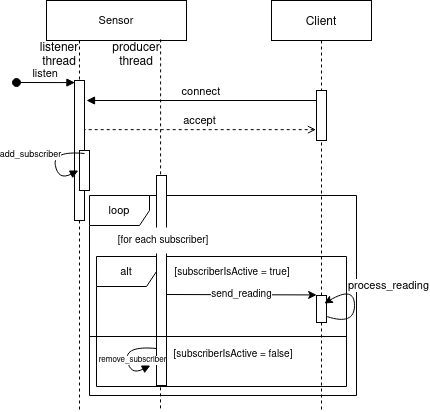

The diagram above was exported from draw.io. Its source (the exported page's mxGraphModel, read from the mxfile embedded in the PNG):
<mxGraphModel dx="803" dy="358" grid="1" gridSize="10" guides="1" tooltips="1" connect="1" arrows="1" fold="1" page="1" pageScale="1" pageWidth="850" pageHeight="1100" math="0" shadow="0">
  <root>
    <mxCell id="0" />
    <mxCell id="1" parent="0" />
    <mxCell id="riIJLWqi5oHod23oQd-r-19" value="loop" style="shape=umlFrame;whiteSpace=wrap;html=1;fontSize=11;" vertex="1" parent="1">
      <mxGeometry x="103" y="225" width="267" height="200" as="geometry" />
    </mxCell>
    <mxCell id="riIJLWqi5oHod23oQd-r-8" value="" style="endArrow=none;dashed=1;html=1;rounded=0;fontSize=11;exitX=0.833;exitY=0;exitDx=0;exitDy=0;exitPerimeter=0;" edge="1" parent="1">
      <mxGeometry width="50" height="50" relative="1" as="geometry">
        <mxPoint x="92.9799999999999" y="70" as="sourcePoint" />
        <mxPoint x="93" y="440" as="targetPoint" />
      </mxGeometry>
    </mxCell>
    <mxCell id="3nuBFxr9cyL0pnOWT2aG-7" value="accept" style="verticalAlign=bottom;endArrow=none;dashed=1;endSize=8;shadow=0;strokeWidth=1;startArrow=open;startFill=0;endFill=0;exitX=-0.057;exitY=0.783;exitDx=0;exitDy=0;exitPerimeter=0;" parent="1" source="3nuBFxr9cyL0pnOWT2aG-6" target="3nuBFxr9cyL0pnOWT2aG-2" edge="1">
      <mxGeometry relative="1" as="geometry">
        <mxPoint x="275" y="236" as="targetPoint" />
        <mxPoint x="340" y="230" as="sourcePoint" />
      </mxGeometry>
    </mxCell>
    <mxCell id="3nuBFxr9cyL0pnOWT2aG-8" value="connect" style="verticalAlign=bottom;endArrow=none;shadow=0;strokeWidth=1;startArrow=block;startFill=1;endFill=0;" parent="1" target="3nuBFxr9cyL0pnOWT2aG-6" edge="1">
      <mxGeometry relative="1" as="geometry">
        <mxPoint x="100" y="130" as="sourcePoint" />
      </mxGeometry>
    </mxCell>
    <mxCell id="3nuBFxr9cyL0pnOWT2aG-2" value="" style="points=[];perimeter=orthogonalPerimeter;rounded=0;shadow=0;strokeWidth=1;" parent="1" vertex="1">
      <mxGeometry x="88" y="110" width="10" height="140" as="geometry" />
    </mxCell>
    <mxCell id="3nuBFxr9cyL0pnOWT2aG-3" value="listen" style="verticalAlign=bottom;startArrow=oval;endArrow=block;startSize=8;shadow=0;strokeWidth=1;entryX=0.043;entryY=0.015;entryDx=0;entryDy=0;entryPerimeter=0;" parent="1" target="3nuBFxr9cyL0pnOWT2aG-2" edge="1">
      <mxGeometry relative="1" as="geometry">
        <mxPoint x="30" y="112" as="sourcePoint" />
      </mxGeometry>
    </mxCell>
    <mxCell id="riIJLWqi5oHod23oQd-r-3" value="" style="points=[];perimeter=orthogonalPerimeter;rounded=0;shadow=0;strokeWidth=1;" vertex="1" parent="1">
      <mxGeometry x="93" y="180" width="10" height="40" as="geometry" />
    </mxCell>
    <mxCell id="riIJLWqi5oHod23oQd-r-2" value="" style="curved=1;endArrow=none;html=1;rounded=0;entryX=0.114;entryY=0.565;entryDx=0;entryDy=0;entryPerimeter=0;startArrow=block;startFill=1;endFill=0;" edge="1" parent="1">
      <mxGeometry width="50" height="50" relative="1" as="geometry">
        <mxPoint x="91.86000000000001" y="200" as="sourcePoint" />
        <mxPoint x="98" y="183" as="targetPoint" />
        <Array as="points">
          <mxPoint x="91.86000000000001" y="200" />
          <mxPoint x="71.86000000000001" y="210" />
          <mxPoint x="65.86000000000001" y="180" />
        </Array>
      </mxGeometry>
    </mxCell>
    <mxCell id="riIJLWqi5oHod23oQd-r-6" value="&lt;br&gt;&lt;div&gt;Sensor&lt;/div&gt;&lt;div&gt;&lt;br&gt;&lt;/div&gt;" style="rounded=0;whiteSpace=wrap;html=1;fontSize=11;" vertex="1" parent="1">
      <mxGeometry x="60" y="30" width="140" height="40" as="geometry" />
    </mxCell>
    <mxCell id="riIJLWqi5oHod23oQd-r-10" value="" style="endArrow=none;dashed=1;html=1;rounded=0;fontSize=11;exitX=0.902;exitY=-0.038;exitDx=0;exitDy=0;exitPerimeter=0;" edge="1" parent="1" source="riIJLWqi5oHod23oQd-r-13">
      <mxGeometry width="50" height="50" relative="1" as="geometry">
        <mxPoint x="499.71" y="140" as="sourcePoint" />
        <mxPoint x="174" y="440" as="targetPoint" />
      </mxGeometry>
    </mxCell>
    <mxCell id="riIJLWqi5oHod23oQd-r-12" value="listener thread" style="text;html=1;strokeColor=none;fillColor=none;align=center;verticalAlign=middle;whiteSpace=wrap;rounded=0;" vertex="1" parent="1">
      <mxGeometry x="43" y="70" width="60" height="30" as="geometry" />
    </mxCell>
    <mxCell id="riIJLWqi5oHod23oQd-r-13" value="producer thread" style="text;html=1;strokeColor=none;fillColor=none;align=center;verticalAlign=middle;whiteSpace=wrap;rounded=0;" vertex="1" parent="1">
      <mxGeometry x="120" y="70" width="60" height="30" as="geometry" />
    </mxCell>
    <mxCell id="riIJLWqi5oHod23oQd-r-18" value="alt" style="shape=umlFrame;whiteSpace=wrap;html=1;fontSize=11;" vertex="1" parent="1">
      <mxGeometry x="110" y="286" width="250" height="130" as="geometry" />
    </mxCell>
    <mxCell id="riIJLWqi5oHod23oQd-r-16" value="" style="points=[];perimeter=orthogonalPerimeter;rounded=0;shadow=0;strokeWidth=1;" vertex="1" parent="1">
      <mxGeometry x="170" y="205" width="10" height="210" as="geometry" />
    </mxCell>
    <mxCell id="riIJLWqi5oHod23oQd-r-20" value="&lt;font style=&quot;font-size: 10px;&quot;&gt;[for each subscriber]&lt;/font&gt;" style="text;html=1;strokeColor=none;fillColor=default;align=center;verticalAlign=middle;whiteSpace=wrap;rounded=0;" vertex="1" parent="1">
      <mxGeometry x="117" y="257" width="120" height="26" as="geometry" />
    </mxCell>
    <mxCell id="riIJLWqi5oHod23oQd-r-22" value="" style="endArrow=none;html=1;rounded=0;fontSize=10;endFill=0;" edge="1" parent="1">
      <mxGeometry width="50" height="50" relative="1" as="geometry">
        <mxPoint x="103" y="366" as="sourcePoint" />
        <mxPoint x="360" y="366" as="targetPoint" />
      </mxGeometry>
    </mxCell>
    <mxCell id="riIJLWqi5oHod23oQd-r-23" value="&lt;font style=&quot;font-size: 10px;&quot;&gt;[subscriberIsActive = true]&lt;/font&gt;" style="text;html=1;strokeColor=none;fillColor=default;align=center;verticalAlign=middle;whiteSpace=wrap;rounded=0;" vertex="1" parent="1">
      <mxGeometry x="186" y="287" width="120" height="30" as="geometry" />
    </mxCell>
    <mxCell id="riIJLWqi5oHod23oQd-r-24" value="&lt;font style=&quot;font-size: 10px;&quot;&gt;[subscriberIsActive = false]&lt;/font&gt;" style="text;html=1;strokeColor=none;fillColor=default;align=center;verticalAlign=middle;whiteSpace=wrap;rounded=0;" vertex="1" parent="1">
      <mxGeometry x="182" y="369" width="130" height="30" as="geometry" />
    </mxCell>
    <mxCell id="riIJLWqi5oHod23oQd-r-26" value="send_reading" style="endArrow=classic;html=1;rounded=0;fontSize=10;entryX=0.014;entryY=-0.021;entryDx=0;entryDy=0;entryPerimeter=0;" edge="1" parent="1" target="riIJLWqi5oHod23oQd-r-29">
      <mxGeometry width="50" height="50" relative="1" as="geometry">
        <mxPoint x="180" y="324" as="sourcePoint" />
        <mxPoint x="335.9000000000001" y="308.80000000000007" as="targetPoint" />
      </mxGeometry>
    </mxCell>
    <mxCell id="riIJLWqi5oHod23oQd-r-27" value="" style="curved=1;endArrow=none;html=1;rounded=0;entryX=0.114;entryY=0.565;entryDx=0;entryDy=0;entryPerimeter=0;startArrow=block;startFill=1;endFill=0;" edge="1" parent="1">
      <mxGeometry width="50" height="50" relative="1" as="geometry">
        <mxPoint x="163.86" y="395" as="sourcePoint" />
        <mxPoint x="170" y="378" as="targetPoint" />
        <Array as="points">
          <mxPoint x="163.86" y="395" />
          <mxPoint x="143.86" y="405" />
          <mxPoint x="137.86" y="375" />
        </Array>
      </mxGeometry>
    </mxCell>
    <mxCell id="riIJLWqi5oHod23oQd-r-28" value="remove_subscriber" style="edgeLabel;html=1;align=center;verticalAlign=middle;resizable=0;points=[];fontSize=8;" vertex="1" connectable="0" parent="riIJLWqi5oHod23oQd-r-27">
      <mxGeometry x="0.4321" y="-4" relative="1" as="geometry">
        <mxPoint y="10" as="offset" />
      </mxGeometry>
    </mxCell>
    <mxCell id="3nuBFxr9cyL0pnOWT2aG-5" value="Client" style="shape=umlLifeline;perimeter=lifelinePerimeter;container=0;collapsible=0;recursiveResize=0;rounded=0;shadow=0;strokeWidth=1;" parent="1" vertex="1">
      <mxGeometry x="285" y="30" width="100" height="410" as="geometry" />
    </mxCell>
    <mxCell id="riIJLWqi5oHod23oQd-r-29" value="" style="points=[];perimeter=orthogonalPerimeter;rounded=0;shadow=0;strokeWidth=1;" vertex="1" parent="1">
      <mxGeometry x="330" y="325" width="10" height="27" as="geometry" />
    </mxCell>
    <mxCell id="riIJLWqi5oHod23oQd-r-34" value="" style="curved=1;endArrow=classic;html=1;rounded=0;fontSize=8;entryX=0.986;entryY=0.296;entryDx=0;entryDy=0;entryPerimeter=0;exitX=1.271;exitY=0.783;exitDx=0;exitDy=0;exitPerimeter=0;" edge="1" parent="1">
      <mxGeometry width="50" height="50" relative="1" as="geometry">
        <mxPoint x="340.71000000000004" y="346.14099999999996" as="sourcePoint" />
        <mxPoint x="337.8600000000001" y="332.9920000000001" as="targetPoint" />
        <Array as="points">
          <mxPoint x="368" y="355" />
          <mxPoint x="368" y="315" />
        </Array>
      </mxGeometry>
    </mxCell>
    <mxCell id="riIJLWqi5oHod23oQd-r-35" value="&lt;font style=&quot;font-size: 11px;&quot;&gt;process_reading&lt;/font&gt;" style="edgeLabel;html=1;align=center;verticalAlign=middle;resizable=0;points=[];fontSize=8;" vertex="1" connectable="0" parent="1">
      <mxGeometry x="402.0008712334918" y="315.0036667357589" as="geometry" />
    </mxCell>
    <mxCell id="riIJLWqi5oHod23oQd-r-36" value="&lt;font style=&quot;font-size: 9px;&quot;&gt;add_subscriber&lt;/font&gt;" style="edgeLabel;html=1;align=center;verticalAlign=middle;resizable=0;points=[];fontSize=8;" vertex="1" connectable="0" parent="1">
      <mxGeometry x="43.00087123349181" y="180.00366673575888" as="geometry">
        <mxPoint x="1" y="4" as="offset" />
      </mxGeometry>
    </mxCell>
    <mxCell id="3nuBFxr9cyL0pnOWT2aG-6" value="" style="points=[];perimeter=orthogonalPerimeter;rounded=0;shadow=0;strokeWidth=1;" parent="1" vertex="1">
      <mxGeometry x="330" y="120" width="10" height="50" as="geometry" />
    </mxCell>
  </root>
</mxGraphModel>